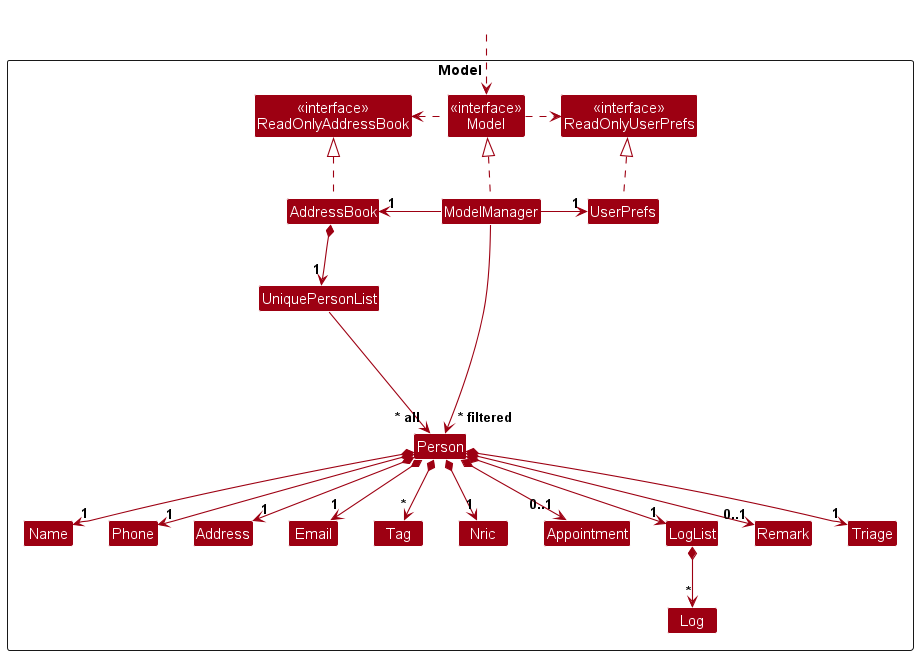

The diagram above was rendered by PlantUML. Its source (embedded in the PNG):
@startuml
!include style.puml
skinparam arrowThickness 1.1
skinparam arrowColor MODEL_COLOR
skinparam classBackgroundColor MODEL_COLOR

Package Model as ModelPackage <<Rectangle>>{
Class "<<interface>>\nReadOnlyAddressBook" as ReadOnlyAddressBook
Class "<<interface>>\nReadOnlyUserPrefs" as ReadOnlyUserPrefs
Class "<<interface>>\nModel" as Model
Class AddressBook
Class ModelManager
Class UserPrefs

Class UniquePersonList
Class Person
Class Address
Class Email
Class Name
Class Phone
Class Tag
Class Nric
Class Appointment
Class Log
Class LogList
Class Remark
Class Triage

Class I #FFFFFF
}

Class HiddenOutside #FFFFFF
HiddenOutside ..> Model

AddressBook .up.|> ReadOnlyAddressBook

ModelManager .up.|> Model
Model .right.> ReadOnlyUserPrefs
Model .left.> ReadOnlyAddressBook
ModelManager -left-> "1" AddressBook
ModelManager -right-> "1" UserPrefs
UserPrefs .up.|> ReadOnlyUserPrefs

AddressBook *--> "1" UniquePersonList
UniquePersonList --> "~* all" Person
Person *--> "1"Name
Person *--> "1"Phone
Person *--> "1"Email
Person *--> "1"Address
Person *--> "1"Nric
Person *--> "0..1" Appointment
Person *--> "0..1" Remark
Person *--> "1" LogList
Person *--> "1" Triage
Person *--> "*" Tag
LogList *--> "*" Log

Person -[hidden]up--> I
UniquePersonList -[hidden]right-> I

Name -[hidden]right-> Phone
Phone -[hidden]right-> Address
Address -[hidden]right-> Email

ModelManager --> "~* filtered" Person
@enduml